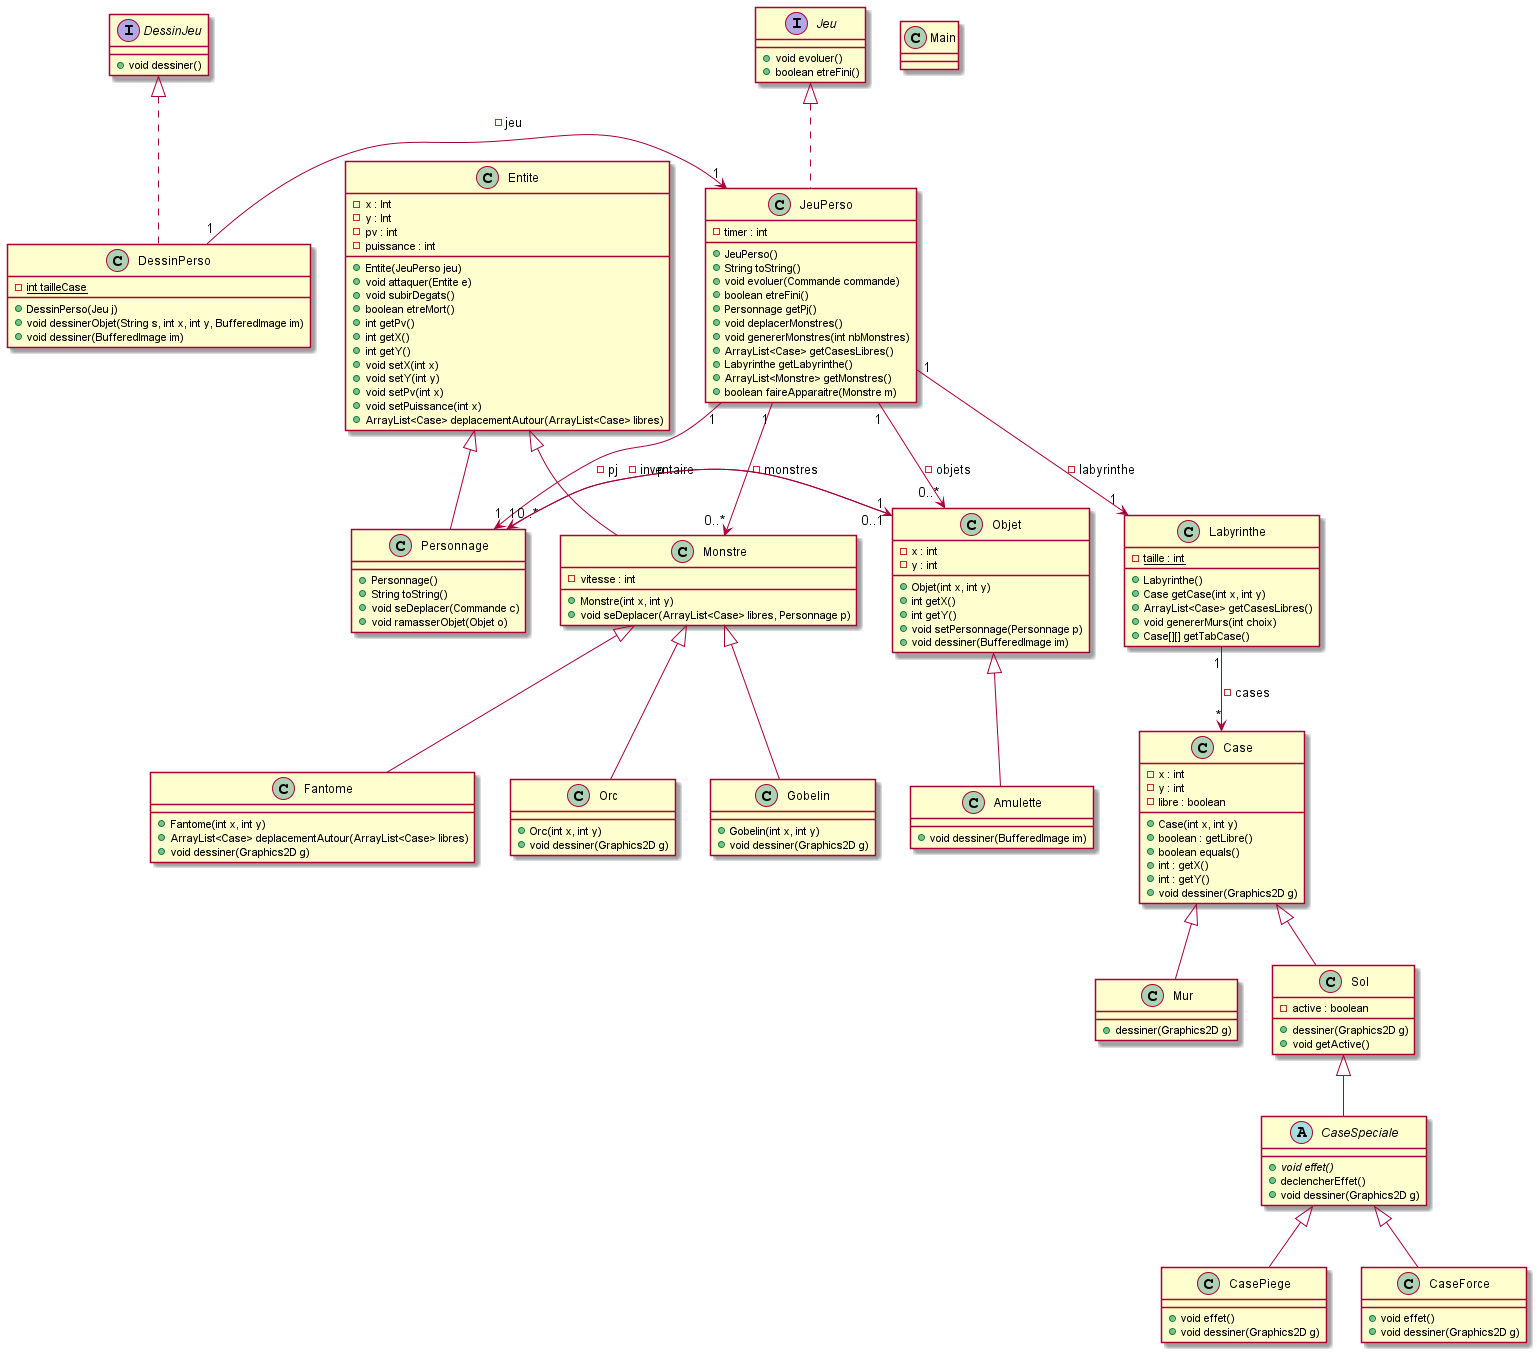

The diagram above was rendered by PlantUML. Its source (embedded in the PNG):
@startuml

class Main {}

class Labyrinthe {
    - {static} taille : int
    + Labyrinthe()
    + Case getCase(int x, int y)
    + ArrayList<Case> getCasesLibres()
    + void genererMurs(int choix)
    + Case[][] getTabCase()
}
Labyrinthe "1" --> "*" Case : - cases

class Case {
    - x : int
    - y : int
    - libre : boolean
    + Case(int x, int y)
    + boolean : getLibre()
    + boolean equals()
    + int : getX()
    + int : getY()
    + void dessiner(Graphics2D g)
}

class Mur extends Case {
    + dessiner(Graphics2D g)
}

class Sol extends Case {
    - active : boolean
    + dessiner(Graphics2D g)
    + void getActive()
}

abstract class CaseSpeciale extends Sol {
    + {abstract} void effet()
    + declencherEffet()
     + void dessiner(Graphics2D g)
}

class CasePiege extends CaseSpeciale {
     + void effet()
     + void dessiner(Graphics2D g)
}

class CaseForce extends CaseSpeciale {
     + void effet()
     + void dessiner(Graphics2D g)
}

class Entite {
    - x : Int
    - y : Int
    - pv : int
    - puissance : int
    + Entite(JeuPerso jeu)
    + void attaquer(Entite e)
    + void subirDegats()
    + boolean etreMort()
    + int getPv()
    + int getX()
    + int getY()
    + void setX(int x)
    + void setY(int y)
    + void setPv(int x)
    + void setPuissance(int x)
    + ArrayList<Case> deplacementAutour(ArrayList<Case> libres)
}

class Personnage extends Entite {
    + Personnage()
    + String toString()
    + void seDeplacer(Commande c)
    + void ramasserObjet(Objet o)
}

class Monstre extends Entite {
    - vitesse : int
    + Monstre(int x, int y)
    + void seDeplacer(ArrayList<Case> libres, Personnage p)
}

class Fantome extends Monstre {
    + Fantome(int x, int y)
    + ArrayList<Case> deplacementAutour(ArrayList<Case> libres)
    + void dessiner(Graphics2D g)
}

class Orc extends Monstre {
    + Orc(int x, int y)
    + void dessiner(Graphics2D g)
}

class Gobelin extends Monstre {
    + Gobelin(int x, int y)
    + void dessiner(Graphics2D g)
}

interface Jeu {
    + void evoluer()
    + boolean etreFini()
}

interface DessinJeu {
    + void dessiner()
}

class JeuPerso implements Jeu {
    - timer : int
    + JeuPerso()
    + String toString()
    + void evoluer(Commande commande)
    + boolean etreFini()
    + Personnage getPj()
    + void deplacerMonstres()
    + void genererMonstres(int nbMonstres)
    + ArrayList<Case> getCasesLibres()
    + Labyrinthe getLabyrinthe()
    + ArrayList<Monstre> getMonstres()
    + boolean faireApparaitre(Monstre m)
}
JeuPerso "1" --> "1" Labyrinthe : - labyrinthe
JeuPerso "1" --> "1" Personnage : - pj
JeuPerso "1" --> "0..*" Monstre : - monstres
JeuPerso "1" --> "0..*" Objet : - objets

class DessinPerso implements DessinJeu {
    - {static} int tailleCase
    + DessinPerso(Jeu j)
    + void dessinerObjet(String s, int x, int y, BufferedImage im)
    + void dessiner(BufferedImage im)
}
DessinPerso "1" -> "1" JeuPerso : - jeu

class Objet {
    - x : int
    - y : int
    + Objet(int x, int y)
    + int getX()
    + int getY()
    + void setPersonnage(Personnage p)
    + void dessiner(BufferedImage im)
}

class Amulette extends Objet {
    + void dessiner(BufferedImage im)
}

Personnage "0..*" -> "1" Objet : - inventaire
Objet "0..1" -> "1" Personnage : p

@enduml